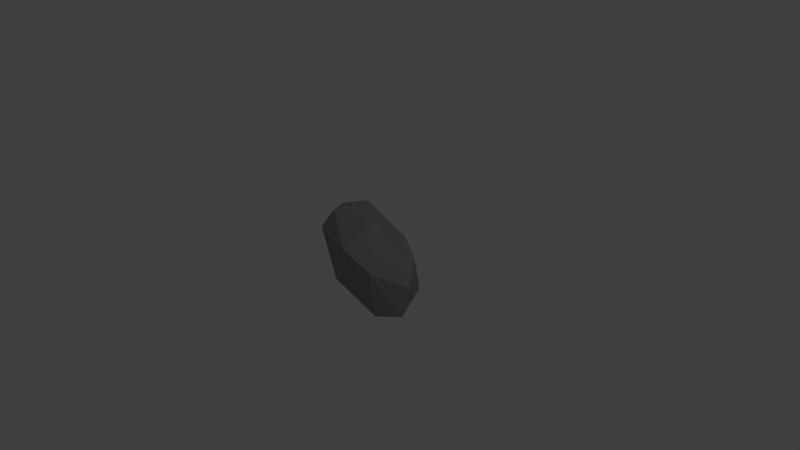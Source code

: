 # Source: Rocher2.blend  (saved by Blender 2.78.0; exported with 4.5.12 LTS)
import bpy
from mathutils import Matrix  # noqa: F401  (used for matrix-valued properties, if any)

bpy.ops.wm.read_factory_settings(use_empty=True)
scene = bpy.context.scene
scene.name = 'Scene'

# ---- collections
col_collection_1 = bpy.data.collections.new('Collection 1'); scene.collection.children.link(col_collection_1)

# ---- materials (node trees are filled in below, after node groups)
mat_roche_001 = bpy.data.materials.new('roche.001')
mat_roche_001.alpha_threshold = 0.0
mat_roche_001.use_transparent_shadow = False
mat_roche_001.diffuse_color = (0.2957, 0.2957, 0.2957, 1.0)
mat_roche_001.specular_color = (0.0, 0.0, 0.0)
mat_roche_001.roughness = 0.5

# ---- material node trees

# ---- world
world_world = bpy.data.worlds.new('World'); scene.world = world_world
world_world.color = (0.05088, 0.05088, 0.05088)
world_world.use_sun_shadow = False
world_world.sun_shadow_jitter_overblur = 0.0
world_world.cycles.sampling_method = 'MANUAL'

# ---- cameras
cam_camera = bpy.data.cameras.new('Camera')
cam_camera.clip_end = 100.0
cam_camera.lens = 35.0
cam_camera.sensor_width = 32.0
cam_camera.sensor_height = 18.0
cam_camera.ortho_scale = 7.314
cam_camera.dof.focus_distance = 0.0
cam_camera.dof.aperture_fstop = 128.0

# ---- lights
light_lamp = bpy.data.lights.new('Lamp', 'POINT')
light_lamp.transmission_factor = 0.0
light_lamp.cutoff_distance = 30.0
light_lamp.energy = 100.0
light_lamp.shadow_buffer_clip_start = 1.001
light_lamp.shadow_soft_size = 0.1
light_lamp.shadow_maximum_resolution = 0.006
light_lamp.use_absolute_resolution = True

# ---- meshes
me_icosphere_001 = bpy.data.meshes.new('Icosphere.001')
me_icosphere_001.from_pydata([(0.4555, -0.7197, -0.5238), (-0.1366, 0.8018, -0.678), (0.7756, 0.2792, -0.5238), (-0.9194, -0.2792, 0.5238), (-0.5993, 0.7197, 0.5238), (0.01653, 0.2723, 0.9943), (-0.1604, -0.2723, -0.9943), (0.347, -1.241e-09, -0.9576), (-0.9217, -0.2723, -0.5238), (-0.7769, 0.2462, -0.7314), (0.972, 1.276e-08, 0.05359), (-0.2187, -0.9963, -0.2375), (0.5158, -0.809, 0.0), (-0.6597, -0.809, 0.0), (-0.6597, 0.809, 0.0), (-1.116, -1.382e-10, -0.05359), (0.5158, 0.809, 0.0), (0.07484, 0.9963, 0.2375), (0.7778, 0.2723, 0.5238), (-0.007308, -0.8018, 0.678), (0.633, -0.2462, 0.7314), (-0.4908, 1.016e-08, 0.9576)], [], [(0, 7, 2), (6, 9, 1), (6, 1, 7), (0, 2, 10), (1, 9, 14), (2, 1, 16), (0, 10, 12), (1, 14, 17), (2, 16, 10), (3, 19, 21), (4, 3, 21), (17, 4, 5), (20, 18, 5), (18, 17, 5), (5, 4, 21), (21, 19, 5), (19, 20, 5), (10, 16, 18), (16, 17, 18), (17, 14, 4), (15, 3, 4), (13, 19, 3), (13, 11, 19), (12, 20, 19), (12, 10, 20), (10, 18, 20), (16, 1, 17), (14, 15, 4), (14, 9, 15), (9, 8, 15), (15, 13, 3), (15, 8, 13), (8, 11, 13), (11, 12, 19), (11, 0, 12), (7, 1, 2), (9, 6, 8), (6, 11, 8), (6, 0, 11), (6, 7, 0)])
me_icosphere_001.materials.append(mat_roche_001)
me_icosphere_001.use_remesh_preserve_volume = False
me_icosphere_001.use_remesh_preserve_attributes = False
me_icosphere_001.use_mirror_vertex_groups = False
me_icosphere_001.update()

# ---- objects
ob_lamp = bpy.data.objects.new('Lamp', light_lamp)
ob_camera = bpy.data.objects.new('Camera', cam_camera)
ob_rocher_001 = bpy.data.objects.new('Rocher.001', me_icosphere_001)

# ---- transforms, parenting, visibility, modifiers, constraints
ob_lamp.location = (4.076, 1.005, 5.904)
ob_lamp.rotation_euler = (0.6503, 0.05522, 1.866)
ob_lamp.lock_rotations_4d = False
ob_lamp.empty_display_type = 'ARROWS'
ob_lamp.color = (0.0, 0.0, 0.0, 0.0)
ob_lamp.lineart.crease_threshold = 0.0
ob_camera.location = (7.481, -6.508, 5.344)
ob_camera.rotation_euler = (1.109, 0.0, 0.8149)
ob_camera.lock_rotations_4d = False
ob_camera.empty_display_type = 'ARROWS'
ob_camera.color = (0.0, 0.0, 0.0, 0.0)
ob_camera.display_type = 'WIRE'
ob_camera.lineart.crease_threshold = 0.0
ob_rocher_001.location = (0.0, 0.0, 0.0)
ob_rocher_001.rotation_euler = (-0.9042, 0.4471, -0.2453)
ob_rocher_001.scale = (-0.9065, 0.7422, 0.4913)
ob_rocher_001.lineart.crease_threshold = 0.0

# ---- collection membership
col_collection_1.objects.link(ob_lamp)
col_collection_1.objects.link(ob_camera)
col_collection_1.objects.link(ob_rocher_001)

# ---- scene / render settings (as saved in the file)
scene.camera = ob_camera
scene.frame_start = 1; scene.frame_end = 250; scene.frame_set(1)
scene.render.engine = 'BLENDER_EEVEE_NEXT'
scene.render.resolution_percentage = 50
scene.render.dither_intensity = 0.0
scene.cycles.use_denoising = False
scene.cycles.samples = 128
scene.cycles.sampling_pattern = 'TABULATED_SOBOL'
scene.cycles.light_sampling_threshold = 0.0
scene.cycles.use_adaptive_sampling = False
scene.cycles.use_light_tree = False
scene.cycles.blur_glossy = 0.0
scene.cycles.sample_clamp_indirect = 0.0
scene.view_settings.view_transform = 'Standard'
bpy.context.view_layer.update()
